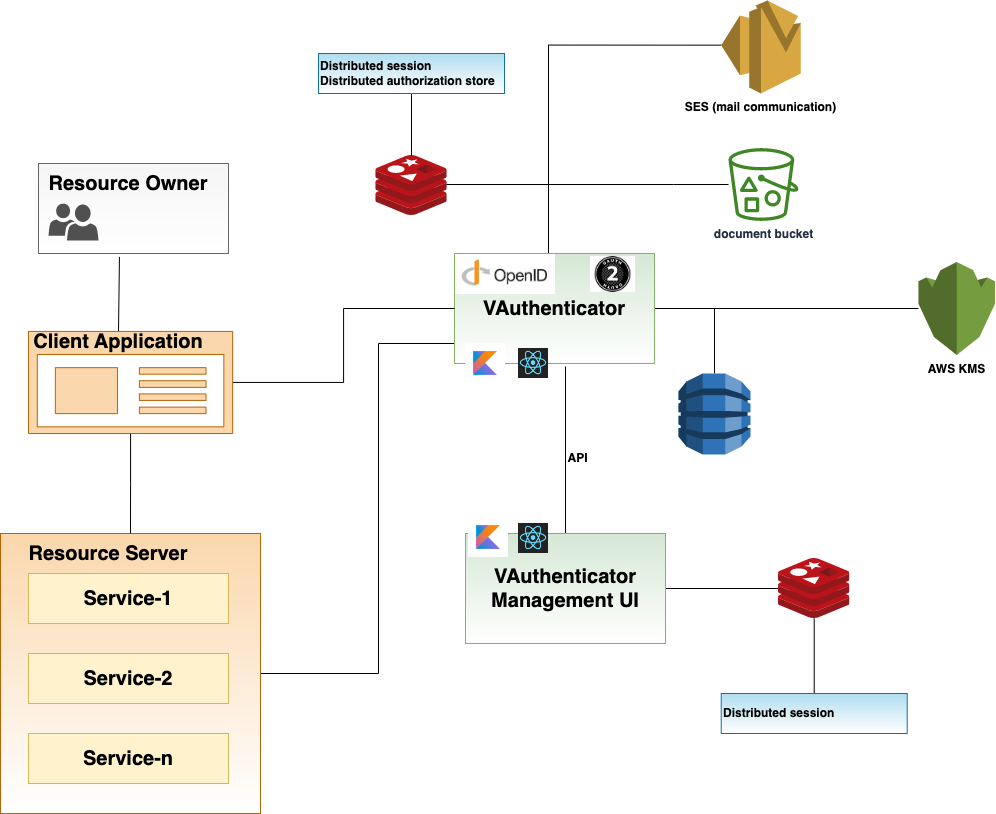

The diagram above was exported from draw.io. Its source (the exported page's mxGraphModel, read from the mxfile embedded in the PNG):
<mxGraphModel dx="795" dy="1543" grid="1" gridSize="10" guides="1" tooltips="1" connect="1" arrows="1" fold="1" page="1" pageScale="1" pageWidth="827" pageHeight="1169" math="0" shadow="0">
  <root>
    <mxCell id="0" />
    <mxCell id="1" parent="0" />
    <mxCell id="XUc14nrUvW7a9bz4ZkRk-24" style="edgeStyle=orthogonalEdgeStyle;rounded=0;orthogonalLoop=1;jettySize=auto;html=1;entryX=0;entryY=1;entryDx=0;entryDy=0;endArrow=none;endFill=0;" parent="1" source="XUc14nrUvW7a9bz4ZkRk-20" target="DOJK7RJL-9Pwlu_9N8T8-1" edge="1">
      <mxGeometry relative="1" as="geometry">
        <Array as="points">
          <mxPoint x="390" y="540" />
          <mxPoint x="390" y="210" />
          <mxPoint x="466" y="210" />
        </Array>
      </mxGeometry>
    </mxCell>
    <mxCell id="XUc14nrUvW7a9bz4ZkRk-20" value="" style="rounded=0;whiteSpace=wrap;html=1;fillColor=#fad7ac;strokeColor=#b46504;gradientColor=#ffffff;" parent="1" vertex="1">
      <mxGeometry x="12" y="400" width="260" height="280" as="geometry" />
    </mxCell>
    <mxCell id="DOJK7RJL-9Pwlu_9N8T8-3" style="edgeStyle=orthogonalEdgeStyle;rounded=0;orthogonalLoop=1;jettySize=auto;html=1;endArrow=none;endFill=0;" parent="1" source="DOJK7RJL-9Pwlu_9N8T8-1" target="DOJK7RJL-9Pwlu_9N8T8-2" edge="1">
      <mxGeometry relative="1" as="geometry" />
    </mxCell>
    <mxCell id="DOJK7RJL-9Pwlu_9N8T8-5" style="edgeStyle=orthogonalEdgeStyle;rounded=0;orthogonalLoop=1;jettySize=auto;html=1;endArrow=none;endFill=0;entryX=0.969;entryY=0.537;entryDx=0;entryDy=0;entryPerimeter=0;" parent="1" source="DOJK7RJL-9Pwlu_9N8T8-1" target="DOJK7RJL-9Pwlu_9N8T8-4" edge="1">
      <mxGeometry relative="1" as="geometry">
        <Array as="points">
          <mxPoint x="560" y="51" />
          <mxPoint x="457" y="51" />
        </Array>
      </mxGeometry>
    </mxCell>
    <mxCell id="GZDyTIJWlb158-cfH7_l-3" style="edgeStyle=orthogonalEdgeStyle;rounded=0;orthogonalLoop=1;jettySize=auto;html=1;endArrow=none;endFill=0;" parent="1" source="DOJK7RJL-9Pwlu_9N8T8-1" target="GZDyTIJWlb158-cfH7_l-2" edge="1">
      <mxGeometry relative="1" as="geometry" />
    </mxCell>
    <mxCell id="RE6KzPt0etwBMyjJratd-2" style="edgeStyle=orthogonalEdgeStyle;rounded=0;orthogonalLoop=1;jettySize=auto;html=1;endArrow=none;endFill=0;" parent="1" target="RE6KzPt0etwBMyjJratd-1" edge="1">
      <mxGeometry relative="1" as="geometry">
        <mxPoint x="560" y="121" as="sourcePoint" />
        <mxPoint x="685.0526315789473" y="29" as="targetPoint" />
        <Array as="points">
          <mxPoint x="560" y="51" />
          <mxPoint x="685" y="51" />
        </Array>
      </mxGeometry>
    </mxCell>
    <mxCell id="ZHSaXhuhf1FINI08XFix-2" style="edgeStyle=orthogonalEdgeStyle;rounded=0;orthogonalLoop=1;jettySize=auto;html=1;entryX=0;entryY=0.48;entryDx=0;entryDy=0;entryPerimeter=0;endArrow=none;endFill=0;" edge="1" parent="1" source="DOJK7RJL-9Pwlu_9N8T8-1" target="ZHSaXhuhf1FINI08XFix-1">
      <mxGeometry relative="1" as="geometry">
        <Array as="points">
          <mxPoint x="560" y="-88" />
        </Array>
      </mxGeometry>
    </mxCell>
    <mxCell id="DOJK7RJL-9Pwlu_9N8T8-1" value="&lt;b&gt;&lt;font style=&quot;font-size: 20px&quot;&gt;VAuthenticator&lt;/font&gt;&lt;/b&gt;" style="rounded=0;whiteSpace=wrap;html=1;fillColor=#d5e8d4;strokeColor=#82b366;gradientColor=#ffffff;" parent="1" vertex="1">
      <mxGeometry x="466" y="120" width="200" height="110" as="geometry" />
    </mxCell>
    <mxCell id="DOJK7RJL-9Pwlu_9N8T8-2" value="" style="outlineConnect=0;dashed=0;verticalLabelPosition=bottom;verticalAlign=top;align=center;html=1;shape=mxgraph.aws3.dynamo_db;fillColor=#2E73B8;gradientColor=none;" parent="1" vertex="1">
      <mxGeometry x="690" y="240" width="72" height="81" as="geometry" />
    </mxCell>
    <mxCell id="DOJK7RJL-9Pwlu_9N8T8-4" value="" style="aspect=fixed;html=1;points=[];align=center;image;fontSize=12;image=img/lib/mscae/Cache_Redis_Product.svg;" parent="1" vertex="1">
      <mxGeometry x="387.28999999999996" y="22" width="71.42" height="60" as="geometry" />
    </mxCell>
    <mxCell id="XUc14nrUvW7a9bz4ZkRk-3" value="" style="shape=image;verticalLabelPosition=bottom;labelBackgroundColor=#ffffff;verticalAlign=top;aspect=fixed;imageAspect=0;image=data:image/jpeg,(base64 omitted: 11664 chars);" parent="1" vertex="1">
      <mxGeometry x="467" y="121" width="100" height="40" as="geometry" />
    </mxCell>
    <mxCell id="XUc14nrUvW7a9bz4ZkRk-4" value="" style="shape=image;verticalLabelPosition=bottom;labelBackgroundColor=#ffffff;verticalAlign=top;aspect=fixed;imageAspect=0;image=data:image/jpeg,(base64 omitted: 15616 chars);" parent="1" vertex="1">
      <mxGeometry x="602" y="123.03999999999999" width="45.1" height="35.92" as="geometry" />
    </mxCell>
    <mxCell id="XUc14nrUvW7a9bz4ZkRk-13" style="edgeStyle=none;rounded=0;orthogonalLoop=1;jettySize=auto;html=1;entryX=0.5;entryY=0;entryDx=0;entryDy=0;endArrow=none;endFill=0;exitX=0.426;exitY=1.038;exitDx=0;exitDy=0;exitPerimeter=0;" parent="1" source="XUc14nrUvW7a9bz4ZkRk-5" target="XUc14nrUvW7a9bz4ZkRk-12" edge="1">
      <mxGeometry relative="1" as="geometry" />
    </mxCell>
    <mxCell id="XUc14nrUvW7a9bz4ZkRk-5" value="" style="rounded=0;whiteSpace=wrap;html=1;fillColor=#f5f5f5;strokeColor=#666666;fontColor=#333333;gradientColor=#ffffff;" parent="1" vertex="1">
      <mxGeometry x="50" y="30" width="190" height="90" as="geometry" />
    </mxCell>
    <mxCell id="XUc14nrUvW7a9bz4ZkRk-6" value="&lt;b&gt;&lt;font style=&quot;font-size: 20px&quot;&gt;Resource Owner&lt;/font&gt;&lt;/b&gt;" style="text;html=1;strokeColor=none;fillColor=none;align=center;verticalAlign=middle;whiteSpace=wrap;rounded=0;" parent="1" vertex="1">
      <mxGeometry x="50" y="40" width="180" height="20" as="geometry" />
    </mxCell>
    <mxCell id="XUc14nrUvW7a9bz4ZkRk-8" value="" style="pointerEvents=1;shadow=0;dashed=0;html=1;strokeColor=none;labelPosition=center;verticalLabelPosition=bottom;verticalAlign=top;align=center;fillColor=#505050;shape=mxgraph.mscae.intune.user_group" parent="1" vertex="1">
      <mxGeometry x="60" y="70" width="50" height="37" as="geometry" />
    </mxCell>
    <mxCell id="XUc14nrUvW7a9bz4ZkRk-15" style="edgeStyle=orthogonalEdgeStyle;rounded=0;orthogonalLoop=1;jettySize=auto;html=1;endArrow=none;endFill=0;" parent="1" source="XUc14nrUvW7a9bz4ZkRk-9" target="DOJK7RJL-9Pwlu_9N8T8-1" edge="1">
      <mxGeometry relative="1" as="geometry" />
    </mxCell>
    <mxCell id="XUc14nrUvW7a9bz4ZkRk-23" style="edgeStyle=orthogonalEdgeStyle;rounded=0;orthogonalLoop=1;jettySize=auto;html=1;entryX=0.5;entryY=0;entryDx=0;entryDy=0;endArrow=none;endFill=0;" parent="1" source="XUc14nrUvW7a9bz4ZkRk-9" target="XUc14nrUvW7a9bz4ZkRk-20" edge="1">
      <mxGeometry relative="1" as="geometry" />
    </mxCell>
    <mxCell id="XUc14nrUvW7a9bz4ZkRk-9" value="" style="aspect=fixed;pointerEvents=1;shadow=0;dashed=0;html=1;strokeColor=#b46504;labelPosition=center;verticalLabelPosition=bottom;verticalAlign=top;align=center;fillColor=#fad7ac;shape=mxgraph.mscae.enterprise.app_generic;fontFamily=Helvetica;fontSize=12;" parent="1" vertex="1">
      <mxGeometry x="40" y="197.92" width="204.16" height="102.08" as="geometry" />
    </mxCell>
    <mxCell id="XUc14nrUvW7a9bz4ZkRk-12" value="&lt;b&gt;&lt;font style=&quot;font-size: 20px&quot;&gt;Client Application&lt;/font&gt;&lt;/b&gt;" style="text;html=1;strokeColor=none;fillColor=none;align=center;verticalAlign=middle;whiteSpace=wrap;rounded=0;" parent="1" vertex="1">
      <mxGeometry x="40" y="197.92" width="180" height="20" as="geometry" />
    </mxCell>
    <mxCell id="XUc14nrUvW7a9bz4ZkRk-17" value="&lt;font style=&quot;font-size: 20px&quot;&gt;&lt;b&gt;Service-1&lt;/b&gt;&lt;/font&gt;" style="rounded=0;whiteSpace=wrap;html=1;fillColor=#fff2cc;strokeColor=#d6b656;" parent="1" vertex="1">
      <mxGeometry x="40" y="440" width="200" height="50" as="geometry" />
    </mxCell>
    <mxCell id="XUc14nrUvW7a9bz4ZkRk-18" value="&lt;font style=&quot;font-size: 20px&quot;&gt;&lt;b&gt;Service-2&lt;/b&gt;&lt;/font&gt;" style="rounded=0;whiteSpace=wrap;html=1;fillColor=#fff2cc;strokeColor=#d6b656;" parent="1" vertex="1">
      <mxGeometry x="40" y="520" width="200" height="50" as="geometry" />
    </mxCell>
    <mxCell id="XUc14nrUvW7a9bz4ZkRk-19" value="&lt;font style=&quot;font-size: 20px&quot;&gt;&lt;b&gt;Service-n&lt;/b&gt;&lt;/font&gt;" style="rounded=0;whiteSpace=wrap;html=1;fillColor=#fff2cc;strokeColor=#d6b656;" parent="1" vertex="1">
      <mxGeometry x="40" y="600" width="200" height="50" as="geometry" />
    </mxCell>
    <mxCell id="XUc14nrUvW7a9bz4ZkRk-21" value="&lt;font style=&quot;font-size: 20px&quot;&gt;&lt;b&gt;Resource Server&lt;/b&gt;&lt;/font&gt;" style="text;html=1;strokeColor=none;fillColor=none;align=center;verticalAlign=middle;whiteSpace=wrap;rounded=0;" parent="1" vertex="1">
      <mxGeometry x="20" y="410" width="200" height="20" as="geometry" />
    </mxCell>
    <mxCell id="XUc14nrUvW7a9bz4ZkRk-29" style="edgeStyle=orthogonalEdgeStyle;rounded=0;orthogonalLoop=1;jettySize=auto;html=1;endArrow=none;endFill=0;" parent="1" source="XUc14nrUvW7a9bz4ZkRk-28" target="DOJK7RJL-9Pwlu_9N8T8-4" edge="1">
      <mxGeometry relative="1" as="geometry" />
    </mxCell>
    <mxCell id="XUc14nrUvW7a9bz4ZkRk-28" value="&lt;b&gt;Distributed session&lt;br&gt;&lt;/b&gt;&lt;b style=&quot;font-family: &amp;#34;helvetica&amp;#34;&quot;&gt;Distributed authorization store&lt;/b&gt;&lt;b style=&quot;color: rgb(0 , 0 , 0) ; font-family: &amp;#34;helvetica&amp;#34; ; font-size: 12px ; font-style: normal ; letter-spacing: normal ; text-indent: 0px ; text-transform: none ; word-spacing: 0px ; background-color: rgb(248 , 249 , 250)&quot;&gt;&lt;br&gt;&lt;/b&gt;" style="text;html=1;strokeColor=#10739e;align=left;verticalAlign=middle;whiteSpace=wrap;rounded=0;fillColor=#b1ddf0;gradientColor=#ffffff;" parent="1" vertex="1">
      <mxGeometry x="330.00000000000006" y="-80" width="186" height="40" as="geometry" />
    </mxCell>
    <mxCell id="GZDyTIJWlb158-cfH7_l-2" value="&lt;b&gt;AWS KMS&lt;/b&gt;" style="outlineConnect=0;dashed=0;verticalLabelPosition=bottom;verticalAlign=top;align=center;html=1;shape=mxgraph.aws3.kms;fillColor=#759C3E;gradientColor=none;" parent="1" vertex="1">
      <mxGeometry x="930" y="128.5" width="76.5" height="93" as="geometry" />
    </mxCell>
    <mxCell id="LQ4wM23JTAf0HAbZQU3E-2" style="edgeStyle=orthogonalEdgeStyle;rounded=0;orthogonalLoop=1;jettySize=auto;html=1;entryX=0.555;entryY=1.027;entryDx=0;entryDy=0;entryPerimeter=0;endArrow=none;endFill=0;" parent="1" source="LQ4wM23JTAf0HAbZQU3E-1" target="DOJK7RJL-9Pwlu_9N8T8-1" edge="1">
      <mxGeometry relative="1" as="geometry" />
    </mxCell>
    <mxCell id="gHUGzIAIobzS7_ho2YlI-6" style="edgeStyle=orthogonalEdgeStyle;rounded=0;orthogonalLoop=1;jettySize=auto;html=1;endArrow=none;endFill=0;" parent="1" source="LQ4wM23JTAf0HAbZQU3E-1" target="gHUGzIAIobzS7_ho2YlI-5" edge="1">
      <mxGeometry relative="1" as="geometry" />
    </mxCell>
    <mxCell id="LQ4wM23JTAf0HAbZQU3E-1" value="&lt;b&gt;&lt;font style=&quot;font-size: 20px&quot;&gt;VAuthenticator&lt;br&gt;Management UI&lt;br&gt;&lt;/font&gt;&lt;/b&gt;" style="rounded=0;whiteSpace=wrap;html=1;fillColor=#d5e8d4;strokeColor=#82b366;gradientColor=#ffffff;" parent="1" vertex="1">
      <mxGeometry x="477" y="400" width="200" height="110" as="geometry" />
    </mxCell>
    <mxCell id="LQ4wM23JTAf0HAbZQU3E-3" value="&lt;b&gt;API&lt;/b&gt;" style="text;html=1;align=center;verticalAlign=middle;resizable=0;points=[];autosize=1;strokeColor=none;fillColor=none;" parent="1" vertex="1">
      <mxGeometry x="569" y="310" width="40" height="30" as="geometry" />
    </mxCell>
    <mxCell id="gHUGzIAIobzS7_ho2YlI-5" value="" style="aspect=fixed;html=1;points=[];align=center;image;fontSize=12;image=img/lib/mscae/Cache_Redis_Product.svg;" parent="1" vertex="1">
      <mxGeometry x="790" y="425" width="71.42" height="60" as="geometry" />
    </mxCell>
    <mxCell id="gHUGzIAIobzS7_ho2YlI-8" style="edgeStyle=orthogonalEdgeStyle;rounded=0;orthogonalLoop=1;jettySize=auto;html=1;endArrow=none;endFill=0;" parent="1" source="gHUGzIAIobzS7_ho2YlI-7" target="gHUGzIAIobzS7_ho2YlI-5" edge="1">
      <mxGeometry relative="1" as="geometry" />
    </mxCell>
    <mxCell id="gHUGzIAIobzS7_ho2YlI-7" value="&lt;b&gt;Distributed session&lt;/b&gt;&lt;b style=&quot;color: rgb(0 , 0 , 0) ; font-family: &amp;quot;helvetica&amp;quot; ; font-size: 12px ; font-style: normal ; letter-spacing: normal ; text-indent: 0px ; text-transform: none ; word-spacing: 0px ; background-color: rgb(248 , 249 , 250)&quot;&gt;&lt;br&gt;&lt;/b&gt;" style="text;html=1;strokeColor=#10739e;align=left;verticalAlign=middle;whiteSpace=wrap;rounded=0;fillColor=#b1ddf0;gradientColor=#ffffff;" parent="1" vertex="1">
      <mxGeometry x="732.71" y="560" width="186" height="40" as="geometry" />
    </mxCell>
    <mxCell id="RE6KzPt0etwBMyjJratd-1" value="&lt;b&gt;document bucket&lt;/b&gt;" style="sketch=0;outlineConnect=0;fontColor=#232F3E;gradientColor=none;fillColor=#3F8624;strokeColor=none;dashed=0;verticalLabelPosition=bottom;verticalAlign=top;align=center;html=1;fontSize=12;fontStyle=0;aspect=fixed;pointerEvents=1;shape=mxgraph.aws4.bucket_with_objects;" parent="1" vertex="1">
      <mxGeometry x="740" y="14.600000000000001" width="70" height="72.8" as="geometry" />
    </mxCell>
    <mxCell id="RE6KzPt0etwBMyjJratd-4" value="" style="shape=image;verticalLabelPosition=bottom;labelBackgroundColor=default;verticalAlign=top;aspect=fixed;imageAspect=0;image=https://codeforces.com/predownloaded/b8/2b/b82bb0a59563a41dd4c43f64daa1e0c16bed95db.png;" parent="1" vertex="1">
      <mxGeometry x="480" y="384" width="40" height="40" as="geometry" />
    </mxCell>
    <mxCell id="RE6KzPt0etwBMyjJratd-5" value="" style="shape=image;verticalLabelPosition=bottom;labelBackgroundColor=default;verticalAlign=top;aspect=fixed;imageAspect=0;image=https://codeforces.com/predownloaded/b8/2b/b82bb0a59563a41dd4c43f64daa1e0c16bed95db.png;" parent="1" vertex="1">
      <mxGeometry x="477" y="210" width="40" height="40" as="geometry" />
    </mxCell>
    <mxCell id="RE6KzPt0etwBMyjJratd-7" value="" style="shape=image;verticalLabelPosition=bottom;labelBackgroundColor=default;verticalAlign=top;aspect=fixed;imageAspect=0;image=data:image/png,(base64 omitted: 8376 chars);" parent="1" vertex="1">
      <mxGeometry x="530" y="215" width="30" height="30" as="geometry" />
    </mxCell>
    <mxCell id="RE6KzPt0etwBMyjJratd-8" value="" style="shape=image;verticalLabelPosition=bottom;labelBackgroundColor=default;verticalAlign=top;aspect=fixed;imageAspect=0;image=data:image/png,(base64 omitted: 8376 chars);" parent="1" vertex="1">
      <mxGeometry x="530" y="390" width="30" height="30" as="geometry" />
    </mxCell>
    <mxCell id="ZHSaXhuhf1FINI08XFix-1" value="&lt;b&gt;SES (mail communication)&lt;/b&gt;" style="outlineConnect=0;dashed=0;verticalLabelPosition=bottom;verticalAlign=top;align=center;html=1;shape=mxgraph.aws3.ses;fillColor=#D9A741;gradientColor=none;" vertex="1" parent="1">
      <mxGeometry x="732.71" y="-133" width="79.5" height="93" as="geometry" />
    </mxCell>
  </root>
</mxGraphModel>